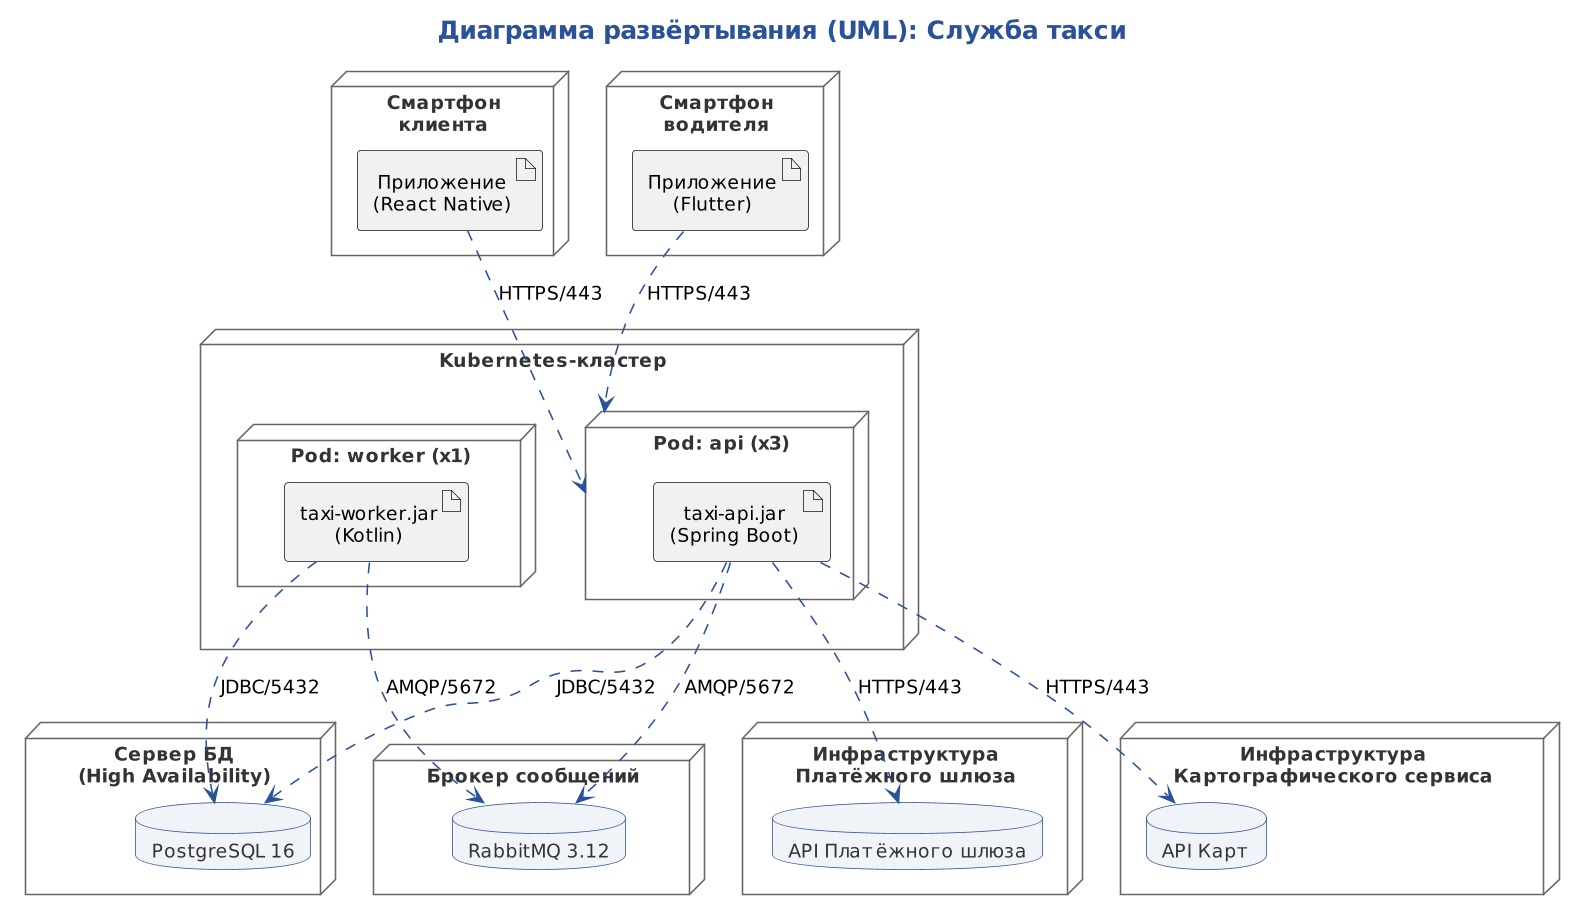

The diagram above was rendered by PlantUML. Its source (embedded in the PNG):
@startuml 05-deployment.puml
!include ../../_Style.puml
title Диаграмма развёртывания (UML): Служба такси

' --- Устройства пользователей ---
node "Смартфон\nклиента" as client_device {
    artifact "Приложение\n(React Native)" as app_artifact
}

node "Смартфон\nводителя" as driver_device {
    artifact "Приложение\n(Flutter)" as driver_artifact
}

' --- Облачная инфраструктура (Kubernetes) ---
node "Kubernetes-кластер" as k8s {

    node "Pod: api (x3)" as pod_api {
        artifact "taxi-api.jar\n(Spring Boot)" as jar_api
    }

    node "Pod: worker (x1)" as pod_worker {
        artifact "taxi-worker.jar\n(Kotlin)" as jar_worker
    }
}

' --- Хранилища данных ---
node "Сервер БД\n(High Availability)" as db_node {
    database "PostgreSQL 16" as pg_db
}

node "Брокер сообщений" as mq_node {
    database "RabbitMQ 3.12" as rabbit
}

' --- Внешние системы ---
node "Инфраструктура\nПлатёжного шлюза" as pay_node {
    database "API Платёжного шлюза" as pay_api
}

node "Инфраструктура\nКартографического сервиса" as maps_node {
    database "API Карт" as maps_api
}

' --- Связи (с указанием протоколов и портов) ---
app_artifact ..> pod_api : HTTPS/443
driver_artifact ..> pod_api : HTTPS/443

jar_api ..> pg_db : JDBC/5432
jar_api ..> rabbit : AMQP/5672
jar_worker ..> rabbit : AMQP/5672
jar_worker ..> pg_db : JDBC/5432

jar_api ..> pay_api : HTTPS/443
jar_api ..> maps_api : HTTPS/443

@enduml